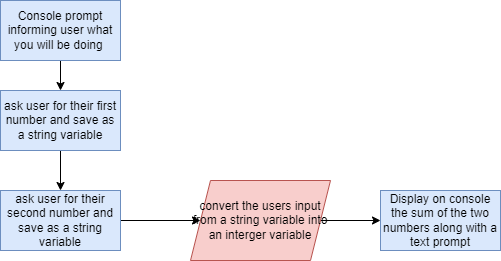

The diagram above was exported from draw.io. Its source (the exported page's mxGraphModel, read from the mxfile embedded in the PNG):
<mxGraphModel dx="1632" dy="568" grid="1" gridSize="10" guides="1" tooltips="1" connect="1" arrows="1" fold="1" page="1" pageScale="1" pageWidth="850" pageHeight="1100" math="0" shadow="0">
  <root>
    <mxCell id="0" />
    <mxCell id="1" parent="0" />
    <mxCell id="BF41pL3ziJY797uxG7hX-5" value="" style="edgeStyle=orthogonalEdgeStyle;rounded=0;orthogonalLoop=1;jettySize=auto;html=1;" edge="1" parent="1" source="BF41pL3ziJY797uxG7hX-1" target="BF41pL3ziJY797uxG7hX-2">
      <mxGeometry relative="1" as="geometry" />
    </mxCell>
    <mxCell id="BF41pL3ziJY797uxG7hX-1" value="Console prompt informing user what you will be doing&amp;nbsp;" style="rounded=0;whiteSpace=wrap;html=1;fillColor=#dae8fc;strokeColor=#6c8ebf;" vertex="1" parent="1">
      <mxGeometry x="-720" y="50" width="120" height="60" as="geometry" />
    </mxCell>
    <mxCell id="BF41pL3ziJY797uxG7hX-6" value="" style="edgeStyle=orthogonalEdgeStyle;rounded=0;orthogonalLoop=1;jettySize=auto;html=1;" edge="1" parent="1" source="BF41pL3ziJY797uxG7hX-2" target="BF41pL3ziJY797uxG7hX-3">
      <mxGeometry relative="1" as="geometry" />
    </mxCell>
    <mxCell id="BF41pL3ziJY797uxG7hX-2" value="ask user for their first number and save as a string variable" style="rounded=0;whiteSpace=wrap;html=1;fillColor=#dae8fc;strokeColor=#6c8ebf;" vertex="1" parent="1">
      <mxGeometry x="-720" y="140" width="120" height="60" as="geometry" />
    </mxCell>
    <mxCell id="BF41pL3ziJY797uxG7hX-7" value="" style="edgeStyle=orthogonalEdgeStyle;rounded=0;orthogonalLoop=1;jettySize=auto;html=1;" edge="1" parent="1" source="BF41pL3ziJY797uxG7hX-3" target="BF41pL3ziJY797uxG7hX-4">
      <mxGeometry relative="1" as="geometry" />
    </mxCell>
    <mxCell id="BF41pL3ziJY797uxG7hX-3" value="ask user for their second number and save as a string variable" style="rounded=0;whiteSpace=wrap;html=1;fillColor=#dae8fc;strokeColor=#6c8ebf;" vertex="1" parent="1">
      <mxGeometry x="-720" y="240" width="120" height="60" as="geometry" />
    </mxCell>
    <mxCell id="BF41pL3ziJY797uxG7hX-9" value="" style="edgeStyle=orthogonalEdgeStyle;rounded=0;orthogonalLoop=1;jettySize=auto;html=1;" edge="1" parent="1" source="BF41pL3ziJY797uxG7hX-4" target="BF41pL3ziJY797uxG7hX-8">
      <mxGeometry relative="1" as="geometry" />
    </mxCell>
    <mxCell id="BF41pL3ziJY797uxG7hX-4" value="convert the users input from a string variable into an interger variable" style="shape=parallelogram;perimeter=parallelogramPerimeter;whiteSpace=wrap;html=1;fixedSize=1;fillColor=#f8cecc;strokeColor=#b85450;" vertex="1" parent="1">
      <mxGeometry x="-530" y="230" width="140" height="80" as="geometry" />
    </mxCell>
    <mxCell id="BF41pL3ziJY797uxG7hX-8" value="Display on console the sum of the two numbers along with a text prompt" style="rounded=0;whiteSpace=wrap;html=1;fillColor=#dae8fc;strokeColor=#6c8ebf;" vertex="1" parent="1">
      <mxGeometry x="-340" y="240" width="120" height="60" as="geometry" />
    </mxCell>
  </root>
</mxGraphModel>